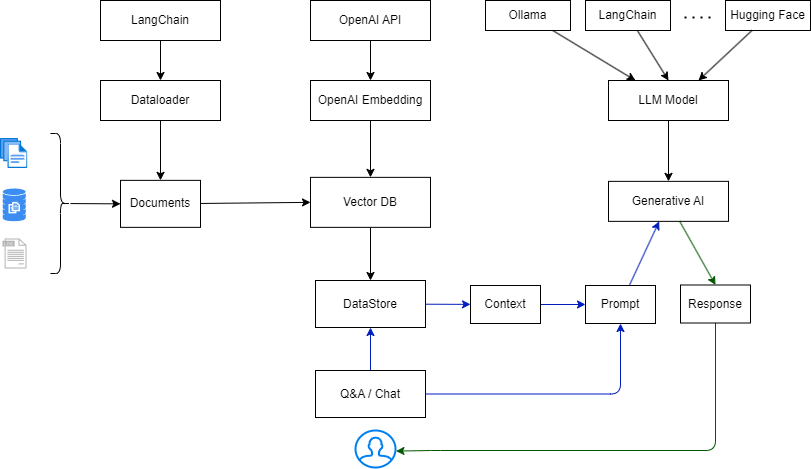

The diagram above was exported from draw.io. Its source (the exported page's mxGraphModel, read from the mxfile embedded in the PNG):
<mxGraphModel dx="426" dy="333" grid="1" gridSize="10" guides="1" tooltips="1" connect="1" arrows="1" fold="1" page="1" pageScale="1" pageWidth="850" pageHeight="1100" math="0" shadow="0">
  <root>
    <mxCell id="0" />
    <mxCell id="1" parent="0" />
    <mxCell id="9" value="" style="edgeStyle=none;html=1;" parent="1" source="2" target="8" edge="1">
      <mxGeometry relative="1" as="geometry" />
    </mxCell>
    <mxCell id="2" value="Ollama" style="rounded=0;whiteSpace=wrap;html=1;fillColor=none;" parent="1" vertex="1">
      <mxGeometry x="525" y="10" width="85" height="30" as="geometry" />
    </mxCell>
    <mxCell id="24" value="" style="edgeStyle=none;html=1;entryX=0.5;entryY=0;entryDx=0;entryDy=0;" parent="1" source="3" target="26" edge="1">
      <mxGeometry relative="1" as="geometry">
        <mxPoint x="410" y="200" as="targetPoint" />
      </mxGeometry>
    </mxCell>
    <mxCell id="3" value="OpenAI Embedding" style="rounded=0;whiteSpace=wrap;html=1;fillColor=none;" parent="1" vertex="1">
      <mxGeometry x="350" y="90" width="120" height="40" as="geometry" />
    </mxCell>
    <mxCell id="6" style="edgeStyle=none;html=1;entryX=0.5;entryY=0;entryDx=0;entryDy=0;" parent="1" source="5" target="3" edge="1">
      <mxGeometry relative="1" as="geometry" />
    </mxCell>
    <mxCell id="5" value="OpenAI API" style="rounded=0;whiteSpace=wrap;html=1;fillColor=none;" parent="1" vertex="1">
      <mxGeometry x="350" y="10" width="120" height="40" as="geometry" />
    </mxCell>
    <mxCell id="38" value="" style="edgeStyle=none;html=1;" parent="1" source="8" target="37" edge="1">
      <mxGeometry relative="1" as="geometry" />
    </mxCell>
    <mxCell id="8" value="LLM Model" style="whiteSpace=wrap;html=1;rounded=0;fillColor=none;" parent="1" vertex="1">
      <mxGeometry x="648" y="90" width="120" height="40" as="geometry" />
    </mxCell>
    <mxCell id="19" value="" style="edgeStyle=none;html=1;entryX=0.5;entryY=0;entryDx=0;entryDy=0;" parent="1" source="10" target="20" edge="1">
      <mxGeometry relative="1" as="geometry">
        <mxPoint x="200" y="187" as="targetPoint" />
      </mxGeometry>
    </mxCell>
    <mxCell id="10" value="Dataloader" style="rounded=0;whiteSpace=wrap;html=1;fillColor=none;" parent="1" vertex="1">
      <mxGeometry x="140" y="90" width="120" height="40" as="geometry" />
    </mxCell>
    <mxCell id="11" style="edgeStyle=none;html=1;entryX=0.5;entryY=0;entryDx=0;entryDy=0;" parent="1" source="12" target="10" edge="1">
      <mxGeometry relative="1" as="geometry" />
    </mxCell>
    <mxCell id="12" value="LangChain" style="rounded=0;whiteSpace=wrap;html=1;fillColor=none;" parent="1" vertex="1">
      <mxGeometry x="140" y="10" width="120" height="40" as="geometry" />
    </mxCell>
    <mxCell id="13" value="" style="aspect=fixed;html=1;points=[];align=center;image;fontSize=12;image=img/lib/azure2/general/Files.svg;" parent="1" vertex="1">
      <mxGeometry x="40" y="148" width="27.43" height="30" as="geometry" />
    </mxCell>
    <mxCell id="14" value="" style="sketch=0;pointerEvents=1;shadow=0;dashed=0;html=1;strokeColor=none;fillColor=#B3B3B3;aspect=fixed;labelPosition=center;verticalLabelPosition=bottom;verticalAlign=top;align=center;outlineConnect=0;shape=mxgraph.vvd.log_files;" parent="1" vertex="1">
      <mxGeometry x="42" y="248" width="24" height="30" as="geometry" />
    </mxCell>
    <mxCell id="15" value="" style="sketch=0;html=1;aspect=fixed;strokeColor=none;shadow=0;align=center;verticalAlign=top;fillColor=#3B8DF1;shape=mxgraph.gcp2.database_3" parent="1" vertex="1">
      <mxGeometry x="42.22" y="198" width="23" height="32.86" as="geometry" />
    </mxCell>
    <mxCell id="17" style="edgeStyle=none;html=1;entryX=0;entryY=0.5;entryDx=0;entryDy=0;" parent="1" source="16" target="20" edge="1">
      <mxGeometry relative="1" as="geometry">
        <mxPoint x="180" y="213" as="targetPoint" />
      </mxGeometry>
    </mxCell>
    <mxCell id="16" value="" style="shape=curlyBracket;whiteSpace=wrap;html=1;rounded=1;flipH=1;labelPosition=right;verticalLabelPosition=middle;align=left;verticalAlign=middle;fillColor=#B3B3B3;" parent="1" vertex="1">
      <mxGeometry x="90" y="143" width="20" height="140" as="geometry" />
    </mxCell>
    <mxCell id="25" style="edgeStyle=none;html=1;entryX=0;entryY=0.5;entryDx=0;entryDy=0;" parent="1" source="20" target="26" edge="1">
      <mxGeometry relative="1" as="geometry" />
    </mxCell>
    <mxCell id="20" value="Documents" style="whiteSpace=wrap;html=1;rounded=0;fillColor=none;" parent="1" vertex="1">
      <mxGeometry x="160" y="189.86" width="80" height="47" as="geometry" />
    </mxCell>
    <mxCell id="32" style="edgeStyle=none;html=1;fillColor=#0050ef;strokeColor=#001DBC;" parent="1" source="23" target="30" edge="1">
      <mxGeometry relative="1" as="geometry" />
    </mxCell>
    <mxCell id="23" value="DataStore" style="whiteSpace=wrap;html=1;rounded=0;fillColor=none;" parent="1" vertex="1">
      <mxGeometry x="355" y="290" width="110" height="47" as="geometry" />
    </mxCell>
    <mxCell id="27" style="edgeStyle=none;html=1;" parent="1" source="26" target="23" edge="1">
      <mxGeometry relative="1" as="geometry" />
    </mxCell>
    <mxCell id="26" value="Vector DB" style="rectangle;whiteSpace=wrap;html=1;fillColor=none;" parent="1" vertex="1">
      <mxGeometry x="350" y="186.86" width="120" height="50" as="geometry" />
    </mxCell>
    <mxCell id="28" value="" style="html=1;verticalLabelPosition=bottom;align=center;labelBackgroundColor=#ffffff;verticalAlign=top;strokeWidth=2;strokeColor=#0080F0;shadow=0;dashed=0;shape=mxgraph.ios7.icons.user;fillColor=none;" parent="1" vertex="1">
      <mxGeometry x="395" y="440" width="40" height="37" as="geometry" />
    </mxCell>
    <mxCell id="31" style="edgeStyle=none;html=1;entryX=0.5;entryY=1;entryDx=0;entryDy=0;fillColor=#0050ef;strokeColor=#001DBC;" parent="1" source="29" target="23" edge="1">
      <mxGeometry relative="1" as="geometry" />
    </mxCell>
    <mxCell id="33" style="edgeStyle=orthogonalEdgeStyle;html=1;fillColor=#0050ef;strokeColor=#001DBC;" parent="1" source="29" target="34" edge="1">
      <mxGeometry relative="1" as="geometry">
        <mxPoint x="690" y="370" as="targetPoint" />
      </mxGeometry>
    </mxCell>
    <mxCell id="29" value="Q&amp;amp;A / Chat" style="whiteSpace=wrap;html=1;rounded=0;fillColor=none;" parent="1" vertex="1">
      <mxGeometry x="355" y="380" width="110" height="47" as="geometry" />
    </mxCell>
    <mxCell id="35" value="" style="html=1;fillColor=#0050ef;strokeColor=#001DBC;" parent="1" source="30" target="34" edge="1">
      <mxGeometry relative="1" as="geometry" />
    </mxCell>
    <mxCell id="30" value="Context" style="rounded=0;whiteSpace=wrap;html=1;fillColor=none;" parent="1" vertex="1">
      <mxGeometry x="510" y="295" width="70" height="38" as="geometry" />
    </mxCell>
    <mxCell id="40" value="" style="edgeStyle=none;html=1;fillColor=#0050ef;strokeColor=#001DBC;" parent="1" source="34" target="37" edge="1">
      <mxGeometry relative="1" as="geometry" />
    </mxCell>
    <mxCell id="34" value="Prompt" style="rounded=0;whiteSpace=wrap;html=1;fillColor=none;" parent="1" vertex="1">
      <mxGeometry x="625" y="295" width="70" height="38" as="geometry" />
    </mxCell>
    <mxCell id="41" style="edgeStyle=none;html=1;entryX=0.5;entryY=0;entryDx=0;entryDy=0;fillColor=#008a00;strokeColor=#005700;" parent="1" source="37" target="42" edge="1">
      <mxGeometry relative="1" as="geometry">
        <mxPoint x="780" y="290" as="targetPoint" />
      </mxGeometry>
    </mxCell>
    <mxCell id="37" value="Generative AI" style="whiteSpace=wrap;html=1;rounded=0;fillColor=none;" parent="1" vertex="1">
      <mxGeometry x="648" y="190.86" width="120" height="40" as="geometry" />
    </mxCell>
    <mxCell id="44" style="edgeStyle=orthogonalEdgeStyle;html=1;entryX=1.012;entryY=0.557;entryDx=0;entryDy=0;entryPerimeter=0;fillColor=#008a00;strokeColor=#005700;" parent="1" source="42" target="28" edge="1">
      <mxGeometry relative="1" as="geometry">
        <mxPoint x="460" y="490" as="targetPoint" />
        <Array as="points">
          <mxPoint x="755" y="460" />
          <mxPoint x="470" y="460" />
          <mxPoint x="460" y="461" />
        </Array>
      </mxGeometry>
    </mxCell>
    <mxCell id="42" value="Response" style="whiteSpace=wrap;html=1;fillColor=none;" parent="1" vertex="1">
      <mxGeometry x="720" y="294.5" width="70" height="38" as="geometry" />
    </mxCell>
    <mxCell id="47" style="edgeStyle=none;html=1;entryX=0.5;entryY=0;entryDx=0;entryDy=0;" edge="1" parent="1" source="45" target="8">
      <mxGeometry relative="1" as="geometry" />
    </mxCell>
    <mxCell id="45" value="LangChain" style="rounded=0;whiteSpace=wrap;html=1;fillColor=none;" vertex="1" parent="1">
      <mxGeometry x="625" y="10" width="85" height="30" as="geometry" />
    </mxCell>
    <mxCell id="48" style="edgeStyle=none;html=1;entryX=0.75;entryY=0;entryDx=0;entryDy=0;" edge="1" parent="1" source="46" target="8">
      <mxGeometry relative="1" as="geometry" />
    </mxCell>
    <mxCell id="46" value="Hugging Face" style="rounded=0;whiteSpace=wrap;html=1;fillColor=none;" vertex="1" parent="1">
      <mxGeometry x="765" y="10" width="85" height="30" as="geometry" />
    </mxCell>
    <mxCell id="49" value="" style="endArrow=none;dashed=1;html=1;dashPattern=1 3;strokeWidth=2;" edge="1" parent="1">
      <mxGeometry width="50" height="50" relative="1" as="geometry">
        <mxPoint x="724" y="27" as="sourcePoint" />
        <mxPoint x="754" y="27" as="targetPoint" />
        <Array as="points">
          <mxPoint x="754" y="27" />
        </Array>
      </mxGeometry>
    </mxCell>
  </root>
</mxGraphModel>